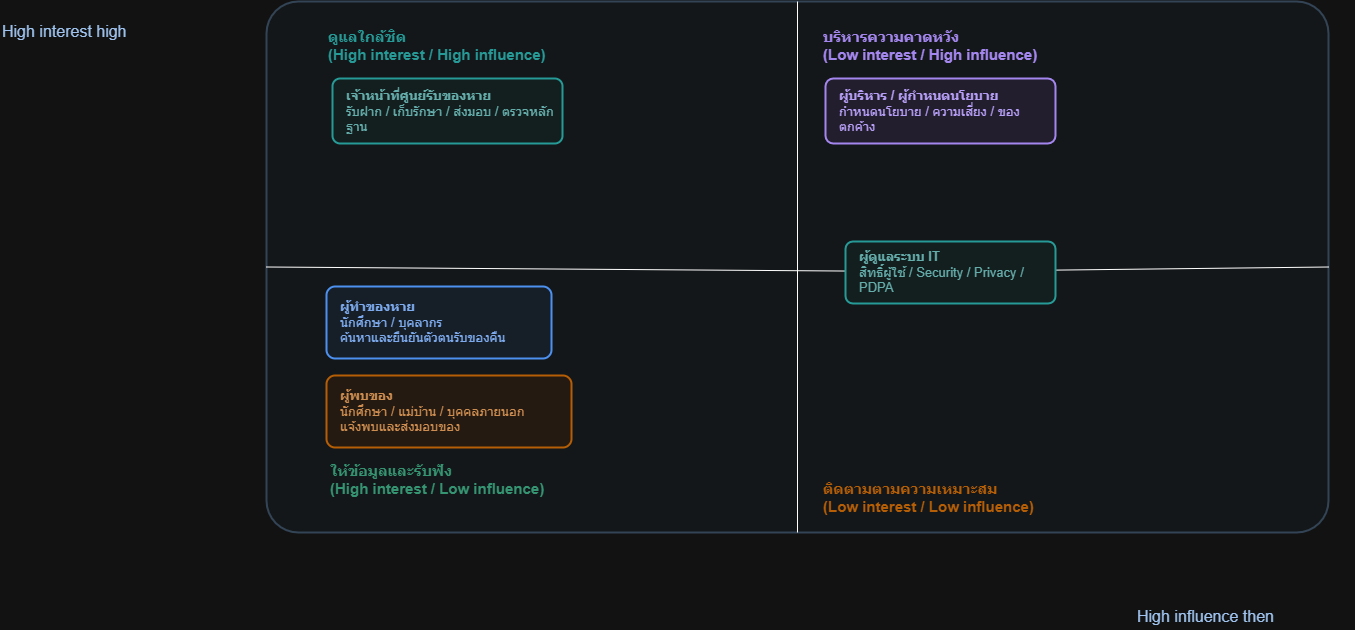

The diagram above was exported from draw.io. Its source (the exported page's mxGraphModel, read from the mxfile embedded in the PNG):
<mxGraphModel dx="2351" dy="2374" grid="0" gridSize="10" guides="1" tooltips="1" connect="1" arrows="1" fold="1" page="0" pageScale="1" pageWidth="827" pageHeight="1169" math="0" shadow="0">
  <root>
    <mxCell id="0" />
    <mxCell id="1" parent="0" />
    <mxCell id="myClzH3vnppPDR9IB1ui-37" parent="1" style="rounded=1;arcSize=6;whiteSpace=wrap;html=1;fillColor=#F7FAFC;strokeColor=#B7CBE0;strokeWidth=2;" value="" vertex="1">
      <mxGeometry height="531" width="1062" x="150" y="125" as="geometry" />
    </mxCell>
    <mxCell id="myClzH3vnppPDR9IB1ui-38" parent="1" style="shape=line;strokeColor=#B7CBE0;strokeWidth=2;html=1;" value="" vertex="1">
      <mxGeometry height="340" x="525" y="142" as="geometry" />
    </mxCell>
    <mxCell id="myClzH3vnppPDR9IB1ui-39" parent="1" style="shape=line;strokeColor=#B7CBE0;strokeWidth=2;html=1;" value="" vertex="1">
      <mxGeometry width="714" x="168" y="312" as="geometry" />
    </mxCell>
    <mxCell id="myClzH3vnppPDR9IB1ui-42" parent="1" style="text;html=1;strokeColor=none;fillColor=none;align=left;verticalAlign=top;fontColor=#149B97;fontSize=15;fontStyle=1;fontFamily=Arial;" value="ดูแลใกล้ชิด&#10;(High interest / High influence)" vertex="1">
      <mxGeometry height="48" width="280" x="210" y="145" as="geometry" />
    </mxCell>
    <mxCell id="myClzH3vnppPDR9IB1ui-43" parent="1" style="text;html=1;strokeColor=none;fillColor=none;align=left;verticalAlign=top;fontColor=#7A57D1;fontSize=15;fontStyle=1;fontFamily=Arial;" value="บริหารความคาดหวัง&#10;(Low interest / High influence)" vertex="1">
      <mxGeometry height="48" width="260" x="705" y="145" as="geometry" />
    </mxCell>
    <mxCell id="myClzH3vnppPDR9IB1ui-44" parent="1" style="text;html=1;strokeColor=none;fillColor=none;align=left;verticalAlign=top;fontColor=#2D9C73;fontSize=15;fontStyle=1;fontFamily=Arial;" value="ให้ข้อมูลและรับฟัง&#10;(High interest / Low influence)" vertex="1">
      <mxGeometry height="48" width="290" x="211.5" y="579" as="geometry" />
    </mxCell>
    <mxCell id="myClzH3vnppPDR9IB1ui-45" parent="1" style="text;html=1;strokeColor=none;fillColor=none;align=left;verticalAlign=top;fontColor=#F08A24;fontSize=15;fontStyle=1;fontFamily=Arial;" value="ติดตามตามความเหมาะสม&#10;(Low interest / Low influence)" vertex="1">
      <mxGeometry height="48" width="280" x="705" y="597" as="geometry" />
    </mxCell>
    <mxCell id="myClzH3vnppPDR9IB1ui-46" parent="1" style="rounded=1;arcSize=12;whiteSpace=wrap;html=1;fillColor=#E8F7F5;strokeColor=#149B97;strokeWidth=2;fontColor=#1B6F6C;fontSize=13;align=left;verticalAlign=middle;spacingLeft=12;spacingRight=8;fontFamily=Arial;" value="&lt;b&gt;เจ้าหน้าที่ศูนย์รับของหาย&lt;/b&gt;&lt;br&gt;รับฝาก / เก็บรักษา / ส่งมอบ / ตรวจหลักฐาน" vertex="1">
      <mxGeometry height="65" width="230" x="216" y="202" as="geometry" />
    </mxCell>
    <mxCell id="myClzH3vnppPDR9IB1ui-47" parent="1" style="rounded=1;arcSize=12;whiteSpace=wrap;html=1;fillColor=#F2ECFF;strokeColor=#7A57D1;strokeWidth=2;fontColor=#5D43A8;fontSize=13;align=left;verticalAlign=middle;spacingLeft=12;spacingRight=8;fontFamily=Arial;" value="&lt;b&gt;ผู้บริหาร / ผู้กำหนดนโยบาย&lt;/b&gt;&lt;br&gt;กำหนดนโยบาย / ความเสี่ยง / ของตกค้าง" vertex="1">
      <mxGeometry height="65" width="230" x="709" y="202" as="geometry" />
    </mxCell>
    <mxCell id="myClzH3vnppPDR9IB1ui-49" parent="1" style="rounded=1;arcSize=12;whiteSpace=wrap;html=1;fillColor=#EAF3FF;strokeColor=#2D7DEB;strokeWidth=2;fontColor=#245AA7;fontSize=13;align=left;verticalAlign=middle;spacingLeft=12;spacingRight=8;fontFamily=Arial;" value="&lt;b&gt;ผู้ทำของหาย&lt;/b&gt;&lt;br&gt;นักศึกษา / บุคลากร&lt;br&gt;ค้นหาและยืนยันตัวตนรับของคืน" vertex="1">
      <mxGeometry height="72" width="225" x="210" y="410" as="geometry" />
    </mxCell>
    <mxCell id="myClzH3vnppPDR9IB1ui-50" parent="1" style="rounded=1;arcSize=12;whiteSpace=wrap;html=1;fillColor=#FFF2E8;strokeColor=#F08A24;strokeWidth=2;fontColor=#A55B14;fontSize=13;align=left;verticalAlign=middle;spacingLeft=12;spacingRight=8;fontFamily=Arial;" value="&lt;b&gt;ผู้พบของ&lt;/b&gt;&lt;br&gt;นักศึกษา / แม่บ้าน / บุคคลภายนอก&lt;br&gt;แจ้งพบและส่งมอบของ" vertex="1">
      <mxGeometry height="72" width="245" x="210" y="499" as="geometry" />
    </mxCell>
    <mxCell id="myClzH3vnppPDR9IB1ui-52" edge="1" parent="1" source="myClzH3vnppPDR9IB1ui-48" style="endArrow=none;html=1;rounded=0;fontSize=12;startSize=8;endSize=8;curved=1;exitX=0;exitY=0.5;exitDx=0;exitDy=0;entryX=1;entryY=0.5;entryDx=0;entryDy=0;" target="myClzH3vnppPDR9IB1ui-37" value="">
      <mxGeometry height="50" relative="1" width="50" as="geometry">
        <mxPoint x="585" y="440" as="sourcePoint" />
        <mxPoint x="635" y="390" as="targetPoint" />
      </mxGeometry>
    </mxCell>
    <mxCell id="myClzH3vnppPDR9IB1ui-53" edge="1" parent="1" source="myClzH3vnppPDR9IB1ui-37" style="endArrow=none;html=1;rounded=0;fontSize=12;startSize=8;endSize=8;curved=1;exitX=0.5;exitY=1;exitDx=0;exitDy=0;entryX=0.5;entryY=0;entryDx=0;entryDy=0;" target="myClzH3vnppPDR9IB1ui-37" value="">
      <mxGeometry height="50" relative="1" width="50" as="geometry">
        <mxPoint x="666" y="459" as="sourcePoint" />
        <mxPoint x="716" y="409" as="targetPoint" />
      </mxGeometry>
    </mxCell>
    <mxCell id="AUx8XudWsus7-jcCM4sT-1" edge="1" parent="1" source="myClzH3vnppPDR9IB1ui-37" style="endArrow=none;html=1;rounded=0;fontSize=12;startSize=8;endSize=8;curved=1;exitX=0;exitY=0.5;exitDx=0;exitDy=0;entryX=1;entryY=0.5;entryDx=0;entryDy=0;" target="myClzH3vnppPDR9IB1ui-48" value="">
      <mxGeometry height="50" relative="1" width="50" as="geometry">
        <mxPoint x="150" y="391" as="sourcePoint" />
        <mxPoint x="1212" y="391" as="targetPoint" />
      </mxGeometry>
    </mxCell>
    <mxCell id="myClzH3vnppPDR9IB1ui-48" parent="1" style="rounded=1;arcSize=12;whiteSpace=wrap;html=1;fillColor=#E8F7F5;strokeColor=#149B97;strokeWidth=2;fontColor=#1B6F6C;fontSize=13;align=left;verticalAlign=middle;spacingLeft=12;spacingRight=8;fontFamily=Arial;" value="&lt;b&gt;ผู้ดูแลระบบ IT&lt;/b&gt;&lt;br&gt;สิทธิ์ผู้ใช้ / Security / Privacy / PDPA" vertex="1">
      <mxGeometry height="62" width="210" x="729" y="365" as="geometry" />
    </mxCell>
    <mxCell id="IaVZL5Cdqrzc2-AHBCt2-1" parent="1" style="text;html=1;strokeColor=none;fillColor=none;fontSize=16;fontColor=#123B6D;" value="High influence then" vertex="1">
      <mxGeometry height="30" width="220" x="1019" y="724" as="geometry" />
    </mxCell>
    <mxCell id="IaVZL5Cdqrzc2-AHBCt2-2" parent="1" style="text;html=1;strokeColor=none;fillColor=none;fontSize=16;fontColor=#123B6D;" value="High interest high" vertex="1">
      <mxGeometry height="30" width="160" x="-116" y="139" as="geometry" />
    </mxCell>
  </root>
</mxGraphModel>